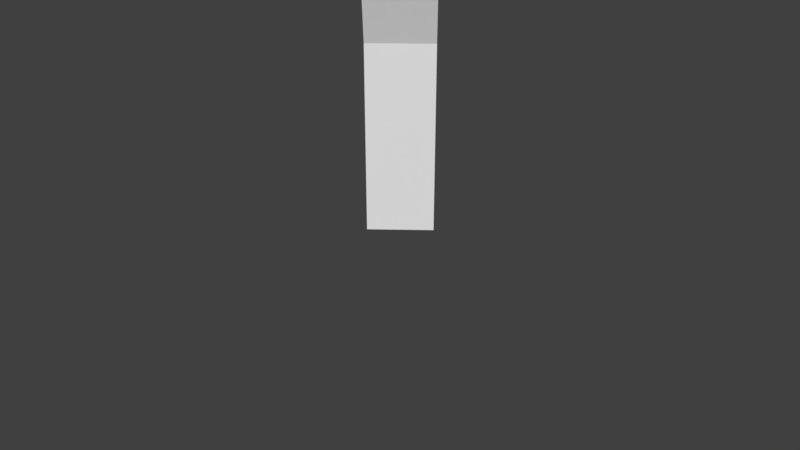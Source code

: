 # Source: EGD_SphereHolder.blend  (saved by Blender 2.78.0; exported with 4.5.12 LTS)
import bpy
from mathutils import Matrix  # noqa: F401  (used for matrix-valued properties, if any)

bpy.ops.wm.read_factory_settings(use_empty=True)
scene = bpy.context.scene
scene.name = 'Scene'

# ---- collections
col_collection_1 = bpy.data.collections.new('Collection 1'); scene.collection.children.link(col_collection_1)

# ---- materials (node trees are filled in below, after node groups)
mat_material = bpy.data.materials.new('Material')
mat_material.alpha_threshold = 0.0
mat_material.use_transparent_shadow = False
mat_material.roughness = 0.5
mat_material.line_color = (0.0, 0.0, 0.0, 1.0)
mat_materialdumb = bpy.data.materials.new('MaterialDumb')
mat_materialdumb.alpha_threshold = 0.0
mat_materialdumb.use_transparent_shadow = False
mat_materialdumb.diffuse_color = (0.1825, 0.05272, 0.8, 1.0)
mat_materialdumb.roughness = 0.5

# ---- material node trees

# ---- world
world_world = bpy.data.worlds.new('World'); scene.world = world_world
world_world.color = (0.05088, 0.05088, 0.05088)
world_world.use_sun_shadow = False
world_world.sun_shadow_jitter_overblur = 0.0
world_world.cycles.sampling_method = 'MANUAL'

# ---- cameras
cam_camera = bpy.data.cameras.new('Camera')
cam_camera.clip_end = 100.0
cam_camera.lens = 35.0
cam_camera.sensor_width = 32.0
cam_camera.sensor_height = 18.0
cam_camera.ortho_scale = 7.314
cam_camera.dof.focus_distance = 0.0
cam_camera.dof.aperture_fstop = 128.0

# ---- meshes
me_cube_006 = bpy.data.meshes.new('Cube.006')
me_cube_006.from_pydata([(15.6, 1.0, -2.17), (15.6, -1.0, -2.17), (13.6, -1.0, -2.17), (13.6, 1.0, -2.17), (15.54, 1.0, -0.0553), (15.54, -1.0, -0.0553), (13.66, -1.0, -0.2844), (13.66, 1.0, -0.2844), (15.54, 1.0, -0.0553), (15.54, -1.0, -0.0553), (13.66, 1.0, -0.2844), (13.66, -1.0, -0.2844), (13.82, 1.0, 1.51), (13.82, -1.0, 1.51), (11.94, 1.0, 1.281), (11.94, -1.0, 1.281), (10.45, 1.0, 2.506), (10.45, -1.0, 2.506), (9.168, 1.0, 1.995), (9.168, -1.0, 1.995), (7.837, 1.0, 2.698), (7.837, -1.0, 2.698), (7.841, 1.0, 2.032), (7.841, -1.0, 2.032)], [], [(0, 1, 2, 3), (7, 6, 11, 10), (0, 4, 5, 1), (1, 5, 6, 2), (2, 6, 7, 3), (4, 0, 3, 7), (10, 11, 15, 14), (4, 7, 10, 8), (6, 5, 9, 11), (5, 4, 8, 9), (15, 13, 17, 19), (8, 10, 14, 12), (11, 9, 13, 15), (9, 8, 12, 13), (18, 19, 23, 22), (13, 12, 16, 17), (14, 15, 19, 18), (12, 14, 18, 16), (16, 18, 22, 20), (19, 17, 21, 23), (17, 16, 20, 21), (20, 22, 23, 21)])
me_cube_006.polygons.foreach_set('material_index', [0, 0, 0, 0, 0, 0, 0, 0, 0, 0, 0, 0, 0, 0, 0, 0, 0, 0, 0, 0, 0, 1])
me_cube_006.materials.append(mat_material)
me_cube_006.materials.append(mat_materialdumb)
me_cube_006.use_remesh_preserve_volume = False
me_cube_006.use_remesh_preserve_attributes = False
me_cube_006.use_mirror_vertex_groups = False
me_cube_006.update()
me_cube_005 = bpy.data.meshes.new('Cube.005')
me_cube_005.from_pydata([(-1.342, 15.56, -2.155), (0.6585, 15.56, -2.155), (0.6585, 13.56, -2.155), (-1.342, 13.56, -2.155), (-1.342, 15.5, -0.04056), (0.6585, 15.5, -0.04056), (0.6585, 13.62, -0.2697), (-1.342, 13.62, -0.2697), (-1.342, 15.5, -0.04056), (0.6585, 15.5, -0.04056), (-1.342, 13.62, -0.2697), (0.6585, 13.62, -0.2697), (-1.342, 13.78, 1.525), (0.6585, 13.78, 1.525), (-1.342, 11.9, 1.295), (0.6585, 11.9, 1.295), (-1.342, 10.41, 2.521), (0.6585, 10.41, 2.521), (-1.342, 9.13, 2.009), (0.6585, 9.13, 2.009), (-1.342, 7.799, 2.713), (0.6585, 7.799, 2.713), (-1.342, 7.803, 2.046), (0.6585, 7.803, 2.046)], [], [(0, 1, 2, 3), (7, 6, 11, 10), (0, 4, 5, 1), (1, 5, 6, 2), (2, 6, 7, 3), (4, 0, 3, 7), (10, 11, 15, 14), (4, 7, 10, 8), (6, 5, 9, 11), (5, 4, 8, 9), (15, 13, 17, 19), (8, 10, 14, 12), (11, 9, 13, 15), (9, 8, 12, 13), (18, 19, 23, 22), (13, 12, 16, 17), (14, 15, 19, 18), (12, 14, 18, 16), (16, 18, 22, 20), (19, 17, 21, 23), (17, 16, 20, 21), (20, 22, 23, 21)])
me_cube_005.polygons.foreach_set('material_index', [0, 0, 0, 0, 0, 0, 0, 0, 0, 0, 0, 0, 0, 0, 0, 0, 0, 0, 0, 0, 0, 1])
me_cube_005.materials.append(mat_material)
me_cube_005.materials.append(mat_materialdumb)
me_cube_005.use_remesh_preserve_volume = False
me_cube_005.use_remesh_preserve_attributes = False
me_cube_005.use_mirror_vertex_groups = False
me_cube_005.update()
me_cube_004 = bpy.data.meshes.new('Cube.004')
me_cube_004.from_pydata([(-15.5, -1.0, -2.106), (-15.5, 1.0, -2.106), (-13.5, 1.0, -2.106), (-13.5, -1.0, -2.106), (-15.44, -1.0, 0.008335), (-15.44, 1.0, 0.008335), (-13.56, 1.0, -0.2208), (-13.56, -1.0, -0.2208), (-15.44, -1.0, 0.008335), (-15.44, 1.0, 0.008335), (-13.56, -1.0, -0.2208), (-13.56, 1.0, -0.2208), (-13.72, -1.0, 1.573), (-13.72, 1.0, 1.573), (-11.84, -1.0, 1.344), (-11.84, 1.0, 1.344), (-10.35, -1.0, 2.57), (-10.35, 1.0, 2.57), (-9.068, -1.0, 2.058), (-9.068, 1.0, 2.058), (-7.738, -1.0, 2.762), (-7.738, 1.0, 2.762), (-7.741, -1.0, 2.095), (-7.741, 1.0, 2.095)], [], [(0, 1, 2, 3), (7, 6, 11, 10), (0, 4, 5, 1), (1, 5, 6, 2), (2, 6, 7, 3), (4, 0, 3, 7), (10, 11, 15, 14), (4, 7, 10, 8), (6, 5, 9, 11), (5, 4, 8, 9), (15, 13, 17, 19), (8, 10, 14, 12), (11, 9, 13, 15), (9, 8, 12, 13), (18, 19, 23, 22), (13, 12, 16, 17), (14, 15, 19, 18), (12, 14, 18, 16), (16, 18, 22, 20), (19, 17, 21, 23), (17, 16, 20, 21), (20, 22, 23, 21)])
me_cube_004.polygons.foreach_set('material_index', [0, 0, 0, 0, 0, 0, 0, 0, 0, 0, 0, 0, 0, 0, 0, 0, 0, 0, 0, 0, 0, 1])
me_cube_004.materials.append(mat_material)
me_cube_004.materials.append(mat_materialdumb)
me_cube_004.use_remesh_preserve_volume = False
me_cube_004.use_remesh_preserve_attributes = False
me_cube_004.use_mirror_vertex_groups = False
me_cube_004.update()
me_cube_003 = bpy.data.meshes.new('Cube.003')
me_cube_003.from_pydata([(0.6585, -15.56, -2.155), (-1.342, -15.56, -2.155), (-1.342, -13.56, -2.155), (0.6585, -13.56, -2.155), (0.6585, -15.5, -0.04056), (-1.342, -15.5, -0.04056), (-1.342, -13.62, -0.2697), (0.6585, -13.62, -0.2697), (0.6585, -15.5, -0.04056), (-1.342, -15.5, -0.04056), (0.6585, -13.62, -0.2697), (-1.342, -13.62, -0.2697), (0.6585, -13.78, 1.525), (-1.342, -13.78, 1.525), (0.6585, -11.9, 1.295), (-1.342, -11.9, 1.295), (0.6585, -10.41, 2.521), (-1.342, -10.41, 2.521), (0.6585, -9.13, 2.009), (-1.342, -9.13, 2.009), (0.6585, -7.799, 2.713), (-1.342, -7.799, 2.713), (0.6585, -7.803, 2.046), (-1.342, -7.803, 2.046)], [], [(0, 1, 2, 3), (7, 6, 11, 10), (0, 4, 5, 1), (1, 5, 6, 2), (2, 6, 7, 3), (4, 0, 3, 7), (10, 11, 15, 14), (4, 7, 10, 8), (6, 5, 9, 11), (5, 4, 8, 9), (15, 13, 17, 19), (8, 10, 14, 12), (11, 9, 13, 15), (9, 8, 12, 13), (18, 19, 23, 22), (13, 12, 16, 17), (14, 15, 19, 18), (12, 14, 18, 16), (16, 18, 22, 20), (19, 17, 21, 23), (17, 16, 20, 21), (20, 22, 23, 21)])
me_cube_003.polygons.foreach_set('material_index', [0, 0, 0, 0, 0, 0, 0, 0, 0, 0, 0, 0, 0, 0, 0, 0, 0, 0, 0, 0, 0, 1])
me_cube_003.materials.append(mat_material)
me_cube_003.materials.append(mat_materialdumb)
me_cube_003.use_remesh_preserve_volume = False
me_cube_003.use_remesh_preserve_attributes = False
me_cube_003.use_mirror_vertex_groups = False
me_cube_003.update()

# ---- objects
ob_cube_002 = bpy.data.objects.new('Cube.002', me_cube_006)
ob_cube_001 = bpy.data.objects.new('Cube.001', me_cube_005)
ob_cube_000 = bpy.data.objects.new('Cube.000', me_cube_004)
ob_cube_003 = bpy.data.objects.new('Cube.003', me_cube_003)
ob_camera = bpy.data.objects.new('Camera', cam_camera)

# ---- transforms, parenting, visibility, modifiers, constraints
ob_cube_002.location = (0.0, 0.0, 0.0)
ob_cube_002.rotation_euler = (0.0, -0.0, 2.356)
ob_cube_002.scale = (1.0, 1.0, 3.0)
ob_cube_002.lock_rotations_4d = False
ob_cube_002.empty_display_type = 'ARROWS'
ob_cube_002.lineart.crease_threshold = 0.0
ob_cube_001.location = (0.0, 0.0, 0.0)
ob_cube_001.rotation_euler = (0.0, -0.0, 2.356)
ob_cube_001.scale = (1.0, 1.0, 3.0)
ob_cube_001.lock_rotations_4d = False
ob_cube_001.empty_display_type = 'ARROWS'
ob_cube_001.lineart.crease_threshold = 0.0
ob_cube_000.location = (0.0, 0.0, 0.0)
ob_cube_000.rotation_euler = (0.0, -0.0, 2.356)
ob_cube_000.scale = (1.0, 1.0, 3.0)
ob_cube_000.lock_rotations_4d = False
ob_cube_000.empty_display_type = 'ARROWS'
ob_cube_000.lineart.crease_threshold = 0.0
ob_cube_003.location = (0.0, 0.0, 0.0)
ob_cube_003.rotation_euler = (0.0, -0.0, 2.356)
ob_cube_003.scale = (1.0, 1.0, 3.0)
ob_cube_003.lock_rotations_4d = False
ob_cube_003.empty_display_type = 'ARROWS'
ob_cube_003.lineart.crease_threshold = 0.0
ob_camera.location = (7.481, -6.508, 5.344)
ob_camera.rotation_euler = (1.109, 0.0, 0.8149)
ob_camera.lock_rotations_4d = False
ob_camera.empty_display_type = 'ARROWS'
ob_camera.color = (0.0, 0.0, 0.0, 0.0)
ob_camera.display_type = 'WIRE'
ob_camera.lineart.crease_threshold = 0.0

# ---- collection membership
col_collection_1.objects.link(ob_cube_002)
col_collection_1.objects.link(ob_cube_001)
col_collection_1.objects.link(ob_cube_000)
col_collection_1.objects.link(ob_cube_003)
col_collection_1.objects.link(ob_camera)

# ---- scene / render settings (as saved in the file)
scene.camera = ob_camera
scene.frame_start = 1; scene.frame_end = 250; scene.frame_set(1)
scene.render.engine = 'BLENDER_EEVEE_NEXT'
scene.render.resolution_percentage = 50
scene.render.dither_intensity = 0.0
scene.cycles.use_denoising = False
scene.cycles.samples = 128
scene.cycles.sampling_pattern = 'TABULATED_SOBOL'
scene.cycles.light_sampling_threshold = 0.0
scene.cycles.use_adaptive_sampling = False
scene.cycles.use_light_tree = False
scene.cycles.blur_glossy = 0.0
scene.cycles.sample_clamp_indirect = 0.0
scene.view_settings.view_transform = 'Standard'
bpy.context.view_layer.update()

# ---- added for rendering (the .blend has no usable light): sun
light_auto_sun = bpy.data.lights.new('AutoSun', 'SUN')
light_auto_sun.energy = 3.0
light_auto_sun.angle = 0.0523599
ob_auto_sun = bpy.data.objects.new('AutoSun', light_auto_sun)
scene.collection.objects.link(ob_auto_sun)
ob_auto_sun.rotation_euler = (0.872665, 0.174533, 0.523599)
bpy.context.view_layer.update()
